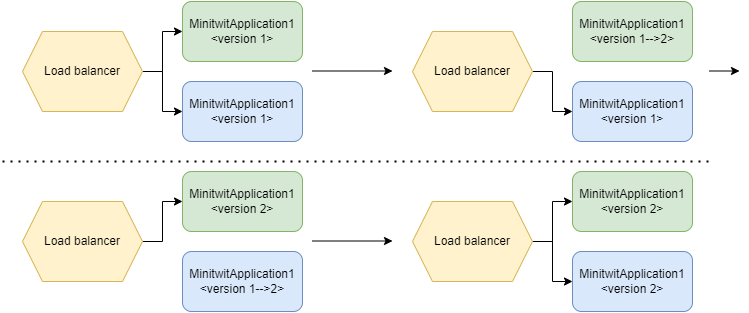

The diagram above was exported from draw.io. Its source (the exported page's mxGraphModel, read from the mxfile embedded in the PNG):
<mxGraphModel dx="2062" dy="1065" grid="1" gridSize="10" guides="1" tooltips="1" connect="1" arrows="1" fold="1" page="1" pageScale="1" pageWidth="827" pageHeight="1169" math="0" shadow="0">
  <root>
    <mxCell id="0" />
    <mxCell id="1" parent="0" />
    <mxCell id="l51JUjdITk1abxb--SKe-1" value="MinitwitApplication1&lt;br&gt;&amp;lt;version 1&amp;gt;" style="rounded=1;whiteSpace=wrap;html=1;fillColor=#d5e8d4;strokeColor=#82b366;" vertex="1" parent="1">
      <mxGeometry x="270" y="20" width="120" height="60" as="geometry" />
    </mxCell>
    <mxCell id="l51JUjdITk1abxb--SKe-2" value="&lt;span style=&quot;&quot;&gt;MinitwitApplication1&lt;br&gt;&amp;lt;version 1&amp;gt;&lt;br&gt;&lt;/span&gt;" style="rounded=1;whiteSpace=wrap;html=1;fillColor=#dae8fc;strokeColor=#6c8ebf;" vertex="1" parent="1">
      <mxGeometry x="270" y="100" width="120" height="60" as="geometry" />
    </mxCell>
    <mxCell id="l51JUjdITk1abxb--SKe-4" style="edgeStyle=orthogonalEdgeStyle;rounded=0;orthogonalLoop=1;jettySize=auto;html=1;exitX=1;exitY=0.5;exitDx=0;exitDy=0;entryX=0;entryY=0.5;entryDx=0;entryDy=0;" edge="1" parent="1" source="l51JUjdITk1abxb--SKe-3" target="l51JUjdITk1abxb--SKe-1">
      <mxGeometry relative="1" as="geometry" />
    </mxCell>
    <mxCell id="l51JUjdITk1abxb--SKe-5" style="edgeStyle=orthogonalEdgeStyle;rounded=0;orthogonalLoop=1;jettySize=auto;html=1;exitX=1;exitY=0.5;exitDx=0;exitDy=0;entryX=0;entryY=0.5;entryDx=0;entryDy=0;" edge="1" parent="1" source="l51JUjdITk1abxb--SKe-3" target="l51JUjdITk1abxb--SKe-2">
      <mxGeometry relative="1" as="geometry" />
    </mxCell>
    <mxCell id="l51JUjdITk1abxb--SKe-3" value="Load balancer" style="shape=hexagon;perimeter=hexagonPerimeter2;whiteSpace=wrap;html=1;fixedSize=1;fillColor=#fff2cc;strokeColor=#d6b656;" vertex="1" parent="1">
      <mxGeometry x="110" y="50" width="120" height="80" as="geometry" />
    </mxCell>
    <mxCell id="l51JUjdITk1abxb--SKe-6" value="MinitwitApplication1&lt;br&gt;&amp;lt;version 1--&amp;gt;2&amp;gt;" style="rounded=1;whiteSpace=wrap;html=1;fillColor=#d5e8d4;strokeColor=#82b366;" vertex="1" parent="1">
      <mxGeometry x="660" y="20" width="120" height="60" as="geometry" />
    </mxCell>
    <mxCell id="l51JUjdITk1abxb--SKe-7" value="&lt;span style=&quot;&quot;&gt;MinitwitApplication1&lt;br&gt;&amp;lt;version 1&amp;gt;&lt;br&gt;&lt;/span&gt;" style="rounded=1;whiteSpace=wrap;html=1;fillColor=#dae8fc;strokeColor=#6c8ebf;" vertex="1" parent="1">
      <mxGeometry x="660" y="100" width="120" height="60" as="geometry" />
    </mxCell>
    <mxCell id="l51JUjdITk1abxb--SKe-9" style="edgeStyle=orthogonalEdgeStyle;rounded=0;orthogonalLoop=1;jettySize=auto;html=1;exitX=1;exitY=0.5;exitDx=0;exitDy=0;entryX=0;entryY=0.5;entryDx=0;entryDy=0;" edge="1" parent="1" source="l51JUjdITk1abxb--SKe-10" target="l51JUjdITk1abxb--SKe-7">
      <mxGeometry relative="1" as="geometry" />
    </mxCell>
    <mxCell id="l51JUjdITk1abxb--SKe-10" value="Load balancer" style="shape=hexagon;perimeter=hexagonPerimeter2;whiteSpace=wrap;html=1;fixedSize=1;fillColor=#fff2cc;strokeColor=#d6b656;" vertex="1" parent="1">
      <mxGeometry x="500" y="50" width="120" height="80" as="geometry" />
    </mxCell>
    <mxCell id="l51JUjdITk1abxb--SKe-11" value="MinitwitApplication1&lt;br&gt;&amp;lt;version 2&amp;gt;" style="rounded=1;whiteSpace=wrap;html=1;fillColor=#d5e8d4;strokeColor=#82b366;" vertex="1" parent="1">
      <mxGeometry x="270" y="190" width="120" height="60" as="geometry" />
    </mxCell>
    <mxCell id="l51JUjdITk1abxb--SKe-12" value="&lt;span style=&quot;&quot;&gt;MinitwitApplication1&lt;br&gt;&amp;lt;version 1--&amp;gt;2&amp;gt;&lt;br&gt;&lt;/span&gt;" style="rounded=1;whiteSpace=wrap;html=1;fillColor=#dae8fc;strokeColor=#6c8ebf;" vertex="1" parent="1">
      <mxGeometry x="270" y="270" width="120" height="60" as="geometry" />
    </mxCell>
    <mxCell id="l51JUjdITk1abxb--SKe-15" style="edgeStyle=orthogonalEdgeStyle;rounded=0;orthogonalLoop=1;jettySize=auto;html=1;exitX=1;exitY=0.5;exitDx=0;exitDy=0;entryX=0;entryY=0.5;entryDx=0;entryDy=0;" edge="1" parent="1" source="l51JUjdITk1abxb--SKe-14" target="l51JUjdITk1abxb--SKe-11">
      <mxGeometry relative="1" as="geometry" />
    </mxCell>
    <mxCell id="l51JUjdITk1abxb--SKe-14" value="Load balancer" style="shape=hexagon;perimeter=hexagonPerimeter2;whiteSpace=wrap;html=1;fixedSize=1;fillColor=#fff2cc;strokeColor=#d6b656;" vertex="1" parent="1">
      <mxGeometry x="110" y="220" width="120" height="80" as="geometry" />
    </mxCell>
    <mxCell id="l51JUjdITk1abxb--SKe-29" value="MinitwitApplication1&lt;br&gt;&amp;lt;version 2&amp;gt;" style="rounded=1;whiteSpace=wrap;html=1;fillColor=#d5e8d4;strokeColor=#82b366;" vertex="1" parent="1">
      <mxGeometry x="660" y="190" width="120" height="60" as="geometry" />
    </mxCell>
    <mxCell id="l51JUjdITk1abxb--SKe-30" value="&lt;span style=&quot;&quot;&gt;MinitwitApplication1&lt;br&gt;&amp;lt;version 2&amp;gt;&lt;br&gt;&lt;/span&gt;" style="rounded=1;whiteSpace=wrap;html=1;fillColor=#dae8fc;strokeColor=#6c8ebf;" vertex="1" parent="1">
      <mxGeometry x="660" y="270" width="120" height="60" as="geometry" />
    </mxCell>
    <mxCell id="l51JUjdITk1abxb--SKe-31" style="edgeStyle=orthogonalEdgeStyle;rounded=0;orthogonalLoop=1;jettySize=auto;html=1;exitX=1;exitY=0.5;exitDx=0;exitDy=0;entryX=0;entryY=0.5;entryDx=0;entryDy=0;" edge="1" parent="1" source="l51JUjdITk1abxb--SKe-32" target="l51JUjdITk1abxb--SKe-29">
      <mxGeometry relative="1" as="geometry" />
    </mxCell>
    <mxCell id="l51JUjdITk1abxb--SKe-33" style="edgeStyle=orthogonalEdgeStyle;rounded=0;orthogonalLoop=1;jettySize=auto;html=1;exitX=1;exitY=0.5;exitDx=0;exitDy=0;entryX=0;entryY=0.5;entryDx=0;entryDy=0;" edge="1" parent="1" source="l51JUjdITk1abxb--SKe-32" target="l51JUjdITk1abxb--SKe-30">
      <mxGeometry relative="1" as="geometry" />
    </mxCell>
    <mxCell id="l51JUjdITk1abxb--SKe-32" value="Load balancer" style="shape=hexagon;perimeter=hexagonPerimeter2;whiteSpace=wrap;html=1;fixedSize=1;fillColor=#fff2cc;strokeColor=#d6b656;" vertex="1" parent="1">
      <mxGeometry x="500" y="220" width="120" height="80" as="geometry" />
    </mxCell>
    <mxCell id="l51JUjdITk1abxb--SKe-36" value="" style="endArrow=classic;html=1;rounded=0;" edge="1" parent="1">
      <mxGeometry width="50" height="50" relative="1" as="geometry">
        <mxPoint x="400" y="89.5" as="sourcePoint" />
        <mxPoint x="480" y="89.5" as="targetPoint" />
      </mxGeometry>
    </mxCell>
    <mxCell id="l51JUjdITk1abxb--SKe-37" value="" style="endArrow=none;dashed=1;html=1;dashPattern=1 3;strokeWidth=2;rounded=0;" edge="1" parent="1">
      <mxGeometry width="50" height="50" relative="1" as="geometry">
        <mxPoint x="90" y="180" as="sourcePoint" />
        <mxPoint x="800" y="180" as="targetPoint" />
      </mxGeometry>
    </mxCell>
    <mxCell id="l51JUjdITk1abxb--SKe-38" value="" style="endArrow=classic;html=1;rounded=0;" edge="1" parent="1">
      <mxGeometry width="50" height="50" relative="1" as="geometry">
        <mxPoint x="400" y="259.5" as="sourcePoint" />
        <mxPoint x="480" y="259.5" as="targetPoint" />
      </mxGeometry>
    </mxCell>
    <mxCell id="l51JUjdITk1abxb--SKe-39" value="" style="endArrow=classic;html=1;rounded=0;" edge="1" parent="1">
      <mxGeometry width="50" height="50" relative="1" as="geometry">
        <mxPoint x="797" y="89.5" as="sourcePoint" />
        <mxPoint x="827" y="89.5" as="targetPoint" />
      </mxGeometry>
    </mxCell>
  </root>
</mxGraphModel>